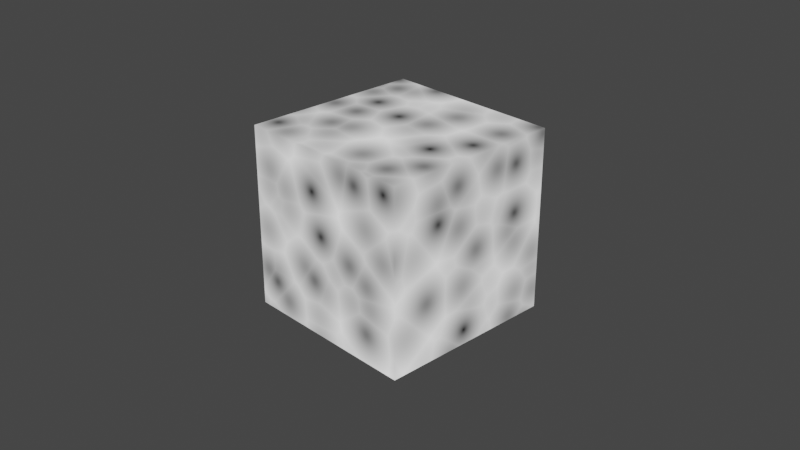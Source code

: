 # Source: drone.blend  (saved by Blender 2.82.7; exported with 4.5.12 LTS)
import bpy
from mathutils import Matrix  # noqa: F401  (used for matrix-valued properties, if any)

bpy.ops.wm.read_factory_settings(use_empty=True)
scene = bpy.context.scene
scene.name = 'Scene'

# ---- collections
col_collection = bpy.data.collections.new('Collection'); scene.collection.children.link(col_collection)

# ---- materials (node trees are filled in below, after node groups)
mat_material = bpy.data.materials.new('Material')
mat_material.alpha_threshold = 0.0
mat_material.use_transparent_shadow = False
mat_material.line_color = (0.0, 0.0, 0.0, 1.0)

# ---- material node trees
mat_material.use_nodes = True; mat_material.node_tree.nodes.clear()
_N = mat_material.node_tree.nodes; _L = mat_material.node_tree.links
n0 = _N.new('ShaderNodeBsdfPrincipled'); n0.name = 'Principled BSDF'; n0.location = (10, 300)
n0.distribution = 'GGX'
n0.subsurface_method = 'BURLEY'
n0.inputs[2].default_value = 0.4
n0.inputs[3].default_value = 1.45
n0.inputs[27].default_value = (0.0, 0.0, 0.0, 1.0)
n0.inputs[28].default_value = 1.0
n1 = _N.new('ShaderNodeEeveeSpecular'); n1.name = 'Specular'; n1.location = (-382, -32)
n2 = _N.new('ShaderNodeVertexColor'); n2.name = 'Vertex Color'; n2.location = (-701, 38)
n3 = _N.new('ShaderNodeTexVoronoi'); n3.name = 'Voronoi Texture'; n3.location = (-676, 368)
n4 = _N.new('ShaderNodeEmission'); n4.name = 'Emission Viewer'; n4.location = (-74, 435)
n4.label = 'Viewer'
n4.hide = True
n5 = _N.new('ShaderNodeOutputMaterial'); n5.name = 'Material Output'; n5.location = (416, 413)
_L.new(n3.outputs[0], n4.inputs[0])
_L.new(n4.outputs[0], n5.inputs[0])
n5.is_active_output = True

# ---- world
world_world = bpy.data.worlds.new('World'); scene.world = world_world
world_world.use_nodes = True; world_world.node_tree.nodes.clear()
_N = world_world.node_tree.nodes; _L = world_world.node_tree.links
n0 = _N.new('ShaderNodeOutputWorld'); n0.name = 'World Output'; n0.location = (300, 300)
n1 = _N.new('ShaderNodeBackground'); n1.name = 'Background'; n1.location = (10, 300)
n1.inputs[0].default_value = (0.05088, 0.05088, 0.05088, 1.0)
_L.new(n1.outputs[0], n0.inputs[0])
n0.is_active_output = True
world_world.color = (0.05088, 0.05088, 0.05088)
world_world.use_sun_shadow = False
world_world.sun_shadow_jitter_overblur = 0.0

# ---- cameras
cam_camera = bpy.data.cameras.new('Camera')
cam_camera.clip_end = 100.0
cam_camera.ortho_scale = 7.314

# ---- lights
light_light = bpy.data.lights.new('Light', 'POINT')
light_light.transmission_factor = 0.0
light_light.energy = 1000.0
light_light.shadow_soft_size = 0.1
light_light.shadow_maximum_resolution = 0.006
light_light.use_absolute_resolution = True

# ---- meshes
me_cube = bpy.data.meshes.new('Cube')
me_cube.from_pydata([(1.0, 1.0, 1.0), (1.0, 1.0, -1.0), (1.0, -1.0, 1.0), (1.0, -1.0, -1.0), (-1.0, 1.0, 1.0), (-1.0, 1.0, -1.0), (-1.0, -1.0, 1.0), (-1.0, -1.0, -1.0)], [], [(0, 4, 6, 2), (3, 2, 6, 7), (7, 6, 4, 5), (5, 1, 3, 7), (1, 0, 2, 3), (5, 4, 0, 1)])
_uv = me_cube.uv_layers.new(name='UVMap')
_uv.uv.foreach_set('vector', [0.625, 0.5, 0.875, 0.5, 0.875, 0.75, 0.625, 0.75, 0.375, 0.75, 0.625, 0.75, 0.625, 1.0, 0.375, 1.0, 0.375, 0.0, 0.625, 0.0, 0.625, 0.25, 0.375, 0.25, 0.125, 0.5, 0.375, 0.5, 0.375, 0.75, 0.125, 0.75, 0.375, 0.5, 0.625, 0.5, 0.625, 0.75, 0.375, 0.75, 0.375, 0.25, 0.625, 0.25, 0.625, 0.5, 0.375, 0.5])
me_cube.materials.append(mat_material)
me_cube.use_remesh_preserve_volume = False
me_cube.use_remesh_preserve_attributes = False
me_cube.use_mirror_vertex_groups = False
me_cube.update()

# ---- objects
ob_cube = bpy.data.objects.new('Cube', me_cube)
ob_light = bpy.data.objects.new('Light', light_light)
ob_camera = bpy.data.objects.new('Camera', cam_camera)

# ---- transforms, parenting, visibility, modifiers, constraints
ob_cube.location = (0.0, 0.0, 0.0)
ob_cube.lock_rotations_4d = False
ob_cube.empty_display_type = 'ARROWS'
ob_cube.lineart.crease_threshold = 0.0
ob_light.location = (4.076, 1.005, 5.904)
ob_light.rotation_euler = (0.6503, 0.05522, 1.866)
ob_light.lock_rotations_4d = False
ob_light.empty_display_type = 'ARROWS'
ob_light.color = (0.0, 0.0, 0.0, 0.0)
ob_light.lineart.crease_threshold = 0.0
ob_camera.location = (7.359, -6.926, 4.958)
ob_camera.rotation_euler = (1.109, 0.0, 0.8149)
ob_camera.lock_rotations_4d = False
ob_camera.empty_display_type = 'ARROWS'
ob_camera.color = (0.0, 0.0, 0.0, 0.0)
ob_camera.display_type = 'WIRE'
ob_camera.lineart.crease_threshold = 0.0

# ---- collection membership
col_collection.objects.link(ob_cube)
col_collection.objects.link(ob_light)
col_collection.objects.link(ob_camera)

# ---- scene / render settings (as saved in the file)
scene.camera = ob_camera
scene.frame_start = 1; scene.frame_end = 3569; scene.frame_set(825)
scene.render.engine = 'BLENDER_EEVEE_NEXT'
scene.render.image_settings.file_format = 'FFMPEG'
scene.render.image_settings.color_mode = 'RGB'
scene.render.fps = 6
scene.render.fps_base = 0.1001
scene.render.use_stamp_time = False
scene.render.use_stamp_date = False
scene.render.use_stamp_frame = False
scene.render.use_stamp_camera = False
scene.render.use_stamp_scene = False
scene.render.use_stamp_filename = False
scene.render.use_stamp_render_time = False
scene.cycles.use_denoising = False
scene.cycles.samples = 128
scene.cycles.sampling_pattern = 'TABULATED_SOBOL'
scene.cycles.use_adaptive_sampling = False
scene.cycles.use_light_tree = False
scene.view_settings.view_transform = 'Filmic'
bpy.context.view_layer.update()
